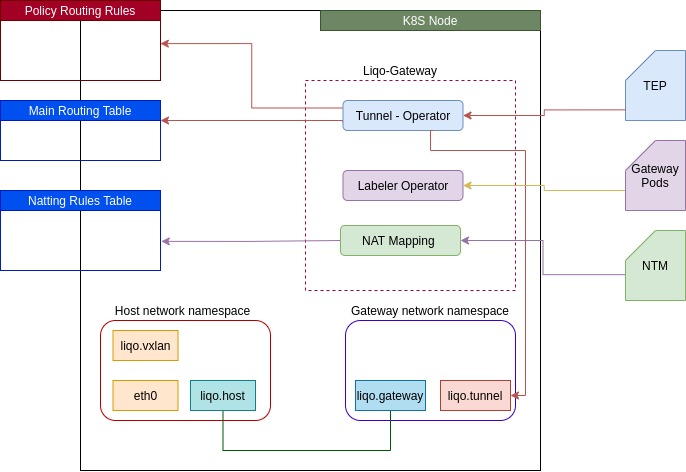

The diagram above was exported from draw.io. Its source (the exported page's mxGraphModel, read from the mxfile embedded in the PNG):
<mxGraphModel dx="1185" dy="780" grid="1" gridSize="10" guides="1" tooltips="1" connect="1" arrows="1" fold="1" page="1" pageScale="1" pageWidth="850" pageHeight="1100" math="0" shadow="0">
  <root>
    <mxCell id="0" />
    <mxCell id="1" parent="0" />
    <mxCell id="2" value="" style="whiteSpace=wrap;html=1;aspect=fixed;" vertex="1" parent="1">
      <mxGeometry x="425" y="1990" width="460" height="460" as="geometry" />
    </mxCell>
    <mxCell id="3" value="" style="whiteSpace=wrap;html=1;aspect=fixed;dashed=1;strokeColor=#A50040;fontColor=#ffffff;fillColor=none;" vertex="1" parent="1">
      <mxGeometry x="650" y="2060" width="210" height="210" as="geometry" />
    </mxCell>
    <mxCell id="4" style="edgeStyle=orthogonalEdgeStyle;rounded=0;orthogonalLoop=1;jettySize=auto;html=1;exitX=0;exitY=0.75;exitDx=0;exitDy=0;entryX=1;entryY=1;entryDx=0;entryDy=0;endArrow=classic;endFill=1;fillColor=#f8cecc;strokeColor=#b85450;" edge="1" source="6" target="13" parent="1">
      <mxGeometry relative="1" as="geometry">
        <Array as="points">
          <mxPoint x="688" y="2100" />
        </Array>
      </mxGeometry>
    </mxCell>
    <mxCell id="5" style="edgeStyle=orthogonalEdgeStyle;rounded=0;orthogonalLoop=1;jettySize=auto;html=1;exitX=0;exitY=0.25;exitDx=0;exitDy=0;entryX=0.999;entryY=0.539;entryDx=0;entryDy=0;entryPerimeter=0;endArrow=classic;endFill=1;fillColor=#f8cecc;strokeColor=#b85450;" edge="1" source="6" target="14" parent="1">
      <mxGeometry relative="1" as="geometry" />
    </mxCell>
    <mxCell id="6" value="Tunnel - Operator" style="rounded=1;whiteSpace=wrap;html=1;fillColor=#dae8fc;strokeColor=#6c8ebf;" vertex="1" parent="1">
      <mxGeometry x="687.5" y="2080" width="120" height="30" as="geometry" />
    </mxCell>
    <mxCell id="7" style="edgeStyle=orthogonalEdgeStyle;rounded=0;orthogonalLoop=1;jettySize=auto;html=1;exitX=0.008;exitY=0.631;exitDx=0;exitDy=0;entryX=1;entryY=0.5;entryDx=0;entryDy=0;endArrow=classic;endFill=1;fillColor=#e1d5e7;strokeColor=#9673a6;exitPerimeter=0;" edge="1" source="10" target="9" parent="1">
      <mxGeometry relative="1" as="geometry" />
    </mxCell>
    <mxCell id="8" style="edgeStyle=orthogonalEdgeStyle;rounded=0;orthogonalLoop=1;jettySize=auto;html=1;exitX=1.005;exitY=0.636;exitDx=0;exitDy=0;entryX=0;entryY=0.5;entryDx=0;entryDy=0;startArrow=classic;startFill=1;endArrow=none;endFill=0;exitPerimeter=0;fillColor=#e1d5e7;strokeColor=#9673a6;" edge="1" source="28" target="9" parent="1">
      <mxGeometry relative="1" as="geometry" />
    </mxCell>
    <mxCell id="9" value="NAT Mapping&amp;nbsp;" style="rounded=1;whiteSpace=wrap;html=1;fillColor=#d5e8d4;strokeColor=#82b366;" vertex="1" parent="1">
      <mxGeometry x="685" y="2205" width="120" height="30" as="geometry" />
    </mxCell>
    <mxCell id="10" value="NTM" style="shape=card;whiteSpace=wrap;html=1;fillColor=#d5e8d4;strokeColor=#82b366;" vertex="1" parent="1">
      <mxGeometry x="970" y="2210" width="60" height="70" as="geometry" />
    </mxCell>
    <mxCell id="11" value="TEP" style="shape=card;whiteSpace=wrap;html=1;fillColor=#dae8fc;strokeColor=#6c8ebf;" vertex="1" parent="1">
      <mxGeometry x="970" y="2030" width="60" height="70" as="geometry" />
    </mxCell>
    <mxCell id="12" value="" style="rounded=0;whiteSpace=wrap;html=1;strokeColor=#001DBC;fontColor=#ffffff;fillColor=none;" vertex="1" parent="1">
      <mxGeometry x="345" y="2080" width="160" height="60" as="geometry" />
    </mxCell>
    <mxCell id="13" value="Main Routing Table" style="rounded=0;whiteSpace=wrap;html=1;fillColor=#0050ef;strokeColor=#001DBC;fontColor=#ffffff;" vertex="1" parent="1">
      <mxGeometry x="345" y="2080" width="160" height="20" as="geometry" />
    </mxCell>
    <mxCell id="14" value="" style="rounded=0;whiteSpace=wrap;html=1;strokeColor=#6F0000;fontColor=#ffffff;fillColor=none;" vertex="1" parent="1">
      <mxGeometry x="345" y="1980" width="160" height="80" as="geometry" />
    </mxCell>
    <mxCell id="15" value="Policy Routing Rules" style="rounded=0;whiteSpace=wrap;html=1;fillColor=#a20025;strokeColor=#6F0000;fontColor=#ffffff;" vertex="1" parent="1">
      <mxGeometry x="345" y="1980" width="160" height="20" as="geometry" />
    </mxCell>
    <mxCell id="16" value="K8S Node" style="rounded=0;whiteSpace=wrap;html=1;fillColor=#6d8764;strokeColor=#3A5431;fontColor=#ffffff;" vertex="1" parent="1">
      <mxGeometry x="665" y="1990" width="220" height="20" as="geometry" />
    </mxCell>
    <mxCell id="17" style="edgeStyle=orthogonalEdgeStyle;rounded=0;orthogonalLoop=1;jettySize=auto;html=1;exitX=0.009;exitY=0.848;exitDx=0;exitDy=0;entryX=1;entryY=0.5;entryDx=0;entryDy=0;exitPerimeter=0;fillColor=#f8cecc;strokeColor=#b85450;" edge="1" source="11" target="6" parent="1">
      <mxGeometry relative="1" as="geometry" />
    </mxCell>
    <mxCell id="18" value="" style="rounded=1;whiteSpace=wrap;html=1;strokeColor=#B20000;fontColor=#ffffff;fillColor=none;" vertex="1" parent="1">
      <mxGeometry x="445" y="2300" width="170" height="100" as="geometry" />
    </mxCell>
    <mxCell id="19" value="liqo.vxlan" style="rounded=0;whiteSpace=wrap;html=1;fillColor=#ffe6cc;strokeColor=#d79b00;" vertex="1" parent="1">
      <mxGeometry x="457.5" y="2310" width="65" height="30" as="geometry" />
    </mxCell>
    <mxCell id="20" value="" style="rounded=1;whiteSpace=wrap;html=1;strokeColor=#3700CC;fontColor=#ffffff;fillColor=none;" vertex="1" parent="1">
      <mxGeometry x="690" y="2300" width="170" height="100" as="geometry" />
    </mxCell>
    <mxCell id="21" value="eth0" style="rounded=0;whiteSpace=wrap;html=1;fillColor=#ffe6cc;strokeColor=#d79b00;" vertex="1" parent="1">
      <mxGeometry x="457.5" y="2360" width="65" height="30" as="geometry" />
    </mxCell>
    <mxCell id="22" style="edgeStyle=orthogonalEdgeStyle;rounded=0;orthogonalLoop=1;jettySize=auto;html=1;exitX=0.5;exitY=1;exitDx=0;exitDy=0;entryX=0.5;entryY=1;entryDx=0;entryDy=0;startArrow=none;startFill=0;endArrow=none;endFill=0;fillColor=#008a00;strokeColor=#005700;" edge="1" source="23" target="24" parent="1">
      <mxGeometry relative="1" as="geometry">
        <Array as="points">
          <mxPoint x="567" y="2430" />
          <mxPoint x="735" y="2430" />
        </Array>
      </mxGeometry>
    </mxCell>
    <mxCell id="23" value="liqo.host" style="rounded=0;whiteSpace=wrap;html=1;fillColor=#b0e3e6;strokeColor=#0e8088;" vertex="1" parent="1">
      <mxGeometry x="535" y="2360" width="65" height="30" as="geometry" />
    </mxCell>
    <mxCell id="24" value="liqo.gateway" style="rounded=0;whiteSpace=wrap;html=1;fillColor=#b1ddf0;strokeColor=#10739e;" vertex="1" parent="1">
      <mxGeometry x="700" y="2360" width="70" height="30" as="geometry" />
    </mxCell>
    <mxCell id="25" value="liqo.tunnel" style="rounded=0;whiteSpace=wrap;html=1;fillColor=#fad9d5;strokeColor=#ae4132;" vertex="1" parent="1">
      <mxGeometry x="785" y="2360" width="70" height="30" as="geometry" />
    </mxCell>
    <mxCell id="26" value="Gateway network namespace" style="text;html=1;strokeColor=none;fillColor=none;align=center;verticalAlign=middle;whiteSpace=wrap;rounded=0;" vertex="1" parent="1">
      <mxGeometry x="690" y="2280" width="170" height="20" as="geometry" />
    </mxCell>
    <mxCell id="27" value="Host network namespace" style="text;html=1;strokeColor=none;fillColor=none;align=center;verticalAlign=middle;whiteSpace=wrap;rounded=0;" vertex="1" parent="1">
      <mxGeometry x="445" y="2280" width="165" height="20" as="geometry" />
    </mxCell>
    <mxCell id="28" value="" style="rounded=0;whiteSpace=wrap;html=1;strokeColor=#001DBC;fontColor=#ffffff;fillColor=none;" vertex="1" parent="1">
      <mxGeometry x="345" y="2170" width="160" height="80" as="geometry" />
    </mxCell>
    <mxCell id="29" value="Natting Rules Table" style="rounded=0;whiteSpace=wrap;html=1;fillColor=#0050ef;strokeColor=#001DBC;fontColor=#ffffff;" vertex="1" parent="1">
      <mxGeometry x="345" y="2170" width="160" height="20" as="geometry" />
    </mxCell>
    <mxCell id="30" value="Liqo-Gateway" style="text;html=1;strokeColor=none;fillColor=none;align=center;verticalAlign=middle;whiteSpace=wrap;rounded=0;" vertex="1" parent="1">
      <mxGeometry x="650" y="2040" width="190" height="20" as="geometry" />
    </mxCell>
    <mxCell id="31" style="edgeStyle=orthogonalEdgeStyle;rounded=0;orthogonalLoop=1;jettySize=auto;html=1;exitX=0.75;exitY=1;exitDx=0;exitDy=0;fillColor=#a20025;entryX=1;entryY=0.5;entryDx=0;entryDy=0;strokeColor=#B85450;" edge="1" source="6" target="25" parent="1">
      <mxGeometry relative="1" as="geometry">
        <mxPoint x="850" y="2375" as="targetPoint" />
        <Array as="points">
          <mxPoint x="775" y="2110" />
          <mxPoint x="775" y="2130" />
          <mxPoint x="870" y="2130" />
          <mxPoint x="870" y="2375" />
        </Array>
      </mxGeometry>
    </mxCell>
    <mxCell id="32" value="Labeler Operator" style="rounded=1;whiteSpace=wrap;html=1;fillColor=#e1d5e7;strokeColor=#9673a6;" vertex="1" parent="1">
      <mxGeometry x="687.5" y="2150" width="120" height="30" as="geometry" />
    </mxCell>
    <mxCell id="33" style="edgeStyle=orthogonalEdgeStyle;rounded=0;orthogonalLoop=1;jettySize=auto;html=1;exitX=0;exitY=0;exitDx=0;exitDy=50;exitPerimeter=0;entryX=1;entryY=0.5;entryDx=0;entryDy=0;strokeColor=#d6b656;fillColor=#fff2cc;" edge="1" source="34" target="32" parent="1">
      <mxGeometry relative="1" as="geometry" />
    </mxCell>
    <mxCell id="34" value="Gateway&lt;br&gt;Pods" style="shape=card;whiteSpace=wrap;html=1;fillColor=#e1d5e7;strokeColor=#9673a6;" vertex="1" parent="1">
      <mxGeometry x="970" y="2120" width="60" height="70" as="geometry" />
    </mxCell>
  </root>
</mxGraphModel>